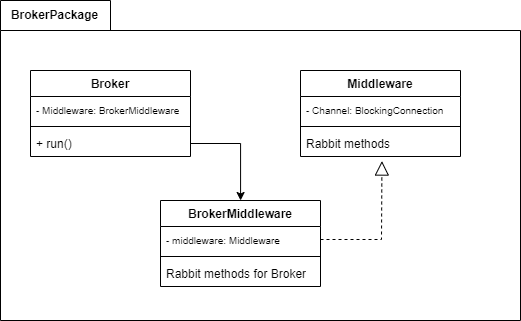

The diagram above was exported from draw.io. Its source (the exported page's mxGraphModel, read from the mxfile embedded in the PNG):
<mxGraphModel dx="1985" dy="-287" grid="1" gridSize="10" guides="1" tooltips="1" connect="1" arrows="1" fold="1" page="1" pageScale="1" pageWidth="827" pageHeight="1169" math="0" shadow="0">
  <root>
    <mxCell id="0" />
    <mxCell id="1" parent="0" />
    <mxCell id="2" value="BrokerPackage" style="shape=folder;fontStyle=1;tabWidth=110;tabHeight=30;tabPosition=left;html=1;boundedLbl=1;labelInHeader=1;container=1;collapsible=0;whiteSpace=wrap;" vertex="1" parent="1">
      <mxGeometry x="660" y="1300" width="520" height="320" as="geometry" />
    </mxCell>
    <mxCell id="3" value="" style="html=1;strokeColor=none;resizeWidth=1;resizeHeight=1;fillColor=none;part=1;connectable=0;allowArrows=0;deletable=0;whiteSpace=wrap;" vertex="1" parent="2">
      <mxGeometry width="520" height="224" relative="1" as="geometry">
        <mxPoint y="30" as="offset" />
      </mxGeometry>
    </mxCell>
    <mxCell id="4" value="Broker" style="swimlane;fontStyle=1;align=center;verticalAlign=top;childLayout=stackLayout;horizontal=1;startSize=26;horizontalStack=0;resizeParent=1;resizeParentMax=0;resizeLast=0;collapsible=1;marginBottom=0;whiteSpace=wrap;html=1;" vertex="1" parent="2">
      <mxGeometry x="30" y="70" width="160" height="86" as="geometry" />
    </mxCell>
    <mxCell id="5" value="&lt;font style=&quot;font-size: 10px;&quot;&gt;- Middleware: BrokerMiddleware&lt;/font&gt;" style="text;strokeColor=none;fillColor=none;align=left;verticalAlign=top;spacingLeft=4;spacingRight=4;overflow=hidden;rotatable=0;points=[[0,0.5],[1,0.5]];portConstraint=eastwest;whiteSpace=wrap;html=1;" vertex="1" parent="4">
      <mxGeometry y="26" width="160" height="26" as="geometry" />
    </mxCell>
    <mxCell id="6" value="" style="line;strokeWidth=1;fillColor=none;align=left;verticalAlign=middle;spacingTop=-1;spacingLeft=3;spacingRight=3;rotatable=0;labelPosition=right;points=[];portConstraint=eastwest;strokeColor=inherit;" vertex="1" parent="4">
      <mxGeometry y="52" width="160" height="8" as="geometry" />
    </mxCell>
    <mxCell id="7" value="+ run()" style="text;strokeColor=none;fillColor=none;align=left;verticalAlign=top;spacingLeft=4;spacingRight=4;overflow=hidden;rotatable=0;points=[[0,0.5],[1,0.5]];portConstraint=eastwest;whiteSpace=wrap;html=1;" vertex="1" parent="4">
      <mxGeometry y="60" width="160" height="26" as="geometry" />
    </mxCell>
    <mxCell id="8" value="Middleware" style="swimlane;fontStyle=1;align=center;verticalAlign=top;childLayout=stackLayout;horizontal=1;startSize=26;horizontalStack=0;resizeParent=1;resizeParentMax=0;resizeLast=0;collapsible=1;marginBottom=0;whiteSpace=wrap;html=1;" vertex="1" parent="2">
      <mxGeometry x="300" y="70" width="160" height="86" as="geometry" />
    </mxCell>
    <mxCell id="9" value="&lt;font style=&quot;font-size: 10px;&quot;&gt;- Channel: BlockingConnection&lt;/font&gt;" style="text;strokeColor=none;fillColor=none;align=left;verticalAlign=top;spacingLeft=4;spacingRight=4;overflow=hidden;rotatable=0;points=[[0,0.5],[1,0.5]];portConstraint=eastwest;whiteSpace=wrap;html=1;" vertex="1" parent="8">
      <mxGeometry y="26" width="160" height="26" as="geometry" />
    </mxCell>
    <mxCell id="10" value="" style="line;strokeWidth=1;fillColor=none;align=left;verticalAlign=middle;spacingTop=-1;spacingLeft=3;spacingRight=3;rotatable=0;labelPosition=right;points=[];portConstraint=eastwest;strokeColor=inherit;" vertex="1" parent="8">
      <mxGeometry y="52" width="160" height="8" as="geometry" />
    </mxCell>
    <mxCell id="11" value="Rabbit methods" style="text;strokeColor=none;fillColor=none;align=left;verticalAlign=top;spacingLeft=4;spacingRight=4;overflow=hidden;rotatable=0;points=[[0,0.5],[1,0.5]];portConstraint=eastwest;whiteSpace=wrap;html=1;" vertex="1" parent="8">
      <mxGeometry y="60" width="160" height="26" as="geometry" />
    </mxCell>
    <mxCell id="12" value="BrokerMiddleware" style="swimlane;fontStyle=1;align=center;verticalAlign=top;childLayout=stackLayout;horizontal=1;startSize=26;horizontalStack=0;resizeParent=1;resizeParentMax=0;resizeLast=0;collapsible=1;marginBottom=0;whiteSpace=wrap;html=1;" vertex="1" parent="2">
      <mxGeometry x="160" y="200" width="160" height="86" as="geometry" />
    </mxCell>
    <mxCell id="13" value="&lt;font style=&quot;font-size: 10px;&quot;&gt;- middleware: Middleware&lt;/font&gt;" style="text;strokeColor=none;fillColor=none;align=left;verticalAlign=top;spacingLeft=4;spacingRight=4;overflow=hidden;rotatable=0;points=[[0,0.5],[1,0.5]];portConstraint=eastwest;whiteSpace=wrap;html=1;" vertex="1" parent="12">
      <mxGeometry y="26" width="160" height="26" as="geometry" />
    </mxCell>
    <mxCell id="14" value="" style="line;strokeWidth=1;fillColor=none;align=left;verticalAlign=middle;spacingTop=-1;spacingLeft=3;spacingRight=3;rotatable=0;labelPosition=right;points=[];portConstraint=eastwest;strokeColor=inherit;" vertex="1" parent="12">
      <mxGeometry y="52" width="160" height="8" as="geometry" />
    </mxCell>
    <mxCell id="15" value="Rabbit methods for Broker" style="text;strokeColor=none;fillColor=none;align=left;verticalAlign=top;spacingLeft=4;spacingRight=4;overflow=hidden;rotatable=0;points=[[0,0.5],[1,0.5]];portConstraint=eastwest;whiteSpace=wrap;html=1;" vertex="1" parent="12">
      <mxGeometry y="60" width="160" height="26" as="geometry" />
    </mxCell>
    <mxCell id="16" style="edgeStyle=orthogonalEdgeStyle;rounded=0;orthogonalLoop=1;jettySize=auto;html=1;exitX=1;exitY=0.5;exitDx=0;exitDy=0;" edge="1" parent="2" source="7" target="12">
      <mxGeometry relative="1" as="geometry" />
    </mxCell>
    <mxCell id="17" value="" style="endArrow=block;dashed=1;endFill=0;endSize=12;html=1;rounded=0;entryX=0.509;entryY=1.175;entryDx=0;entryDy=0;exitX=1;exitY=0.5;exitDx=0;exitDy=0;entryPerimeter=0;" edge="1" parent="2" source="13" target="11">
      <mxGeometry width="160" relative="1" as="geometry">
        <mxPoint x="-60" y="220" as="sourcePoint" />
        <mxPoint x="100" y="220" as="targetPoint" />
        <Array as="points">
          <mxPoint x="381" y="239" />
        </Array>
      </mxGeometry>
    </mxCell>
  </root>
</mxGraphModel>